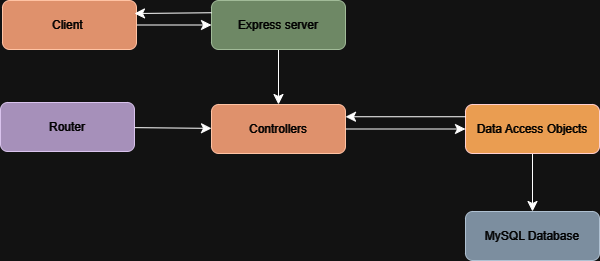

The diagram above was exported from draw.io. Its source (the exported page's mxGraphModel, read from the mxfile embedded in the PNG):
<mxGraphModel dx="724" dy="529" grid="0" gridSize="10" guides="1" tooltips="1" connect="1" arrows="1" fold="1" page="0" pageScale="1" pageWidth="850" pageHeight="1100" math="0" shadow="0">
  <root>
    <mxCell id="0" />
    <mxCell id="1" parent="0" />
    <mxCell id="eUehZlpftQXPXXAXQbFS-9" value="" style="edgeStyle=none;curved=1;rounded=0;orthogonalLoop=1;jettySize=auto;html=1;fontSize=12;startSize=8;endSize=8;" edge="1" parent="1" source="eUehZlpftQXPXXAXQbFS-1" target="eUehZlpftQXPXXAXQbFS-3">
      <mxGeometry relative="1" as="geometry" />
    </mxCell>
    <mxCell id="eUehZlpftQXPXXAXQbFS-1" value="Client&amp;nbsp;" style="rounded=1;whiteSpace=wrap;html=1;fillColor=#a0522d;strokeColor=#6D1F00;fontColor=#ffffff;" vertex="1" parent="1">
      <mxGeometry x="145" y="115" width="134" height="49" as="geometry" />
    </mxCell>
    <mxCell id="eUehZlpftQXPXXAXQbFS-15" value="" style="edgeStyle=none;curved=1;rounded=0;orthogonalLoop=1;jettySize=auto;html=1;fontSize=12;startSize=8;endSize=8;" edge="1" parent="1" source="eUehZlpftQXPXXAXQbFS-3" target="eUehZlpftQXPXXAXQbFS-5">
      <mxGeometry relative="1" as="geometry" />
    </mxCell>
    <mxCell id="eUehZlpftQXPXXAXQbFS-3" value="Express server" style="rounded=1;whiteSpace=wrap;html=1;fillColor=#6d8764;strokeColor=#3A5431;fontColor=#ffffff;" vertex="1" parent="1">
      <mxGeometry x="354" y="115" width="134" height="49" as="geometry" />
    </mxCell>
    <mxCell id="eUehZlpftQXPXXAXQbFS-10" value="" style="edgeStyle=none;curved=1;rounded=0;orthogonalLoop=1;jettySize=auto;html=1;fontSize=12;startSize=8;endSize=8;" edge="1" parent="1" source="eUehZlpftQXPXXAXQbFS-4" target="eUehZlpftQXPXXAXQbFS-5">
      <mxGeometry relative="1" as="geometry" />
    </mxCell>
    <mxCell id="eUehZlpftQXPXXAXQbFS-4" value="Router" style="rounded=1;whiteSpace=wrap;html=1;fillColor=#76608a;strokeColor=#432D57;fontColor=#ffffff;" vertex="1" parent="1">
      <mxGeometry x="143" y="217" width="134" height="49" as="geometry" />
    </mxCell>
    <mxCell id="eUehZlpftQXPXXAXQbFS-11" value="" style="edgeStyle=none;curved=1;rounded=0;orthogonalLoop=1;jettySize=auto;html=1;fontSize=12;startSize=8;endSize=8;" edge="1" parent="1" source="eUehZlpftQXPXXAXQbFS-5" target="eUehZlpftQXPXXAXQbFS-6">
      <mxGeometry relative="1" as="geometry" />
    </mxCell>
    <mxCell id="eUehZlpftQXPXXAXQbFS-5" value="Controllers" style="rounded=1;whiteSpace=wrap;html=1;fillColor=#a0522d;strokeColor=#6D1F00;fontColor=#ffffff;" vertex="1" parent="1">
      <mxGeometry x="354" y="219" width="134" height="49" as="geometry" />
    </mxCell>
    <mxCell id="eUehZlpftQXPXXAXQbFS-12" value="" style="edgeStyle=none;curved=1;rounded=0;orthogonalLoop=1;jettySize=auto;html=1;fontSize=12;startSize=8;endSize=8;" edge="1" parent="1" source="eUehZlpftQXPXXAXQbFS-6" target="eUehZlpftQXPXXAXQbFS-8">
      <mxGeometry relative="1" as="geometry" />
    </mxCell>
    <mxCell id="eUehZlpftQXPXXAXQbFS-6" value="Data Access Objects" style="rounded=1;whiteSpace=wrap;html=1;fillColor=#994C00;strokeColor=#6F0000;fontColor=#ffffff;" vertex="1" parent="1">
      <mxGeometry x="608" y="219" width="134" height="49" as="geometry" />
    </mxCell>
    <mxCell id="eUehZlpftQXPXXAXQbFS-8" value="MySQL Database" style="rounded=1;whiteSpace=wrap;html=1;fillColor=#647687;strokeColor=#314354;fontColor=#ffffff;" vertex="1" parent="1">
      <mxGeometry x="608" y="326" width="134" height="49" as="geometry" />
    </mxCell>
    <mxCell id="eUehZlpftQXPXXAXQbFS-13" value="" style="endArrow=classic;html=1;rounded=0;fontSize=12;startSize=8;endSize=8;curved=1;exitX=0;exitY=0.25;exitDx=0;exitDy=0;entryX=1;entryY=0.25;entryDx=0;entryDy=0;" edge="1" parent="1" source="eUehZlpftQXPXXAXQbFS-6" target="eUehZlpftQXPXXAXQbFS-5">
      <mxGeometry width="50" height="50" relative="1" as="geometry">
        <mxPoint x="508" y="285" as="sourcePoint" />
        <mxPoint x="558" y="235" as="targetPoint" />
      </mxGeometry>
    </mxCell>
    <mxCell id="eUehZlpftQXPXXAXQbFS-14" value="" style="endArrow=classic;html=1;rounded=0;fontSize=12;startSize=8;endSize=8;curved=1;exitX=0;exitY=0.25;exitDx=0;exitDy=0;entryX=1;entryY=0.25;entryDx=0;entryDy=0;" edge="1" parent="1" source="eUehZlpftQXPXXAXQbFS-3">
      <mxGeometry width="50" height="50" relative="1" as="geometry">
        <mxPoint x="397" y="128" as="sourcePoint" />
        <mxPoint x="277" y="128" as="targetPoint" />
      </mxGeometry>
    </mxCell>
  </root>
</mxGraphModel>